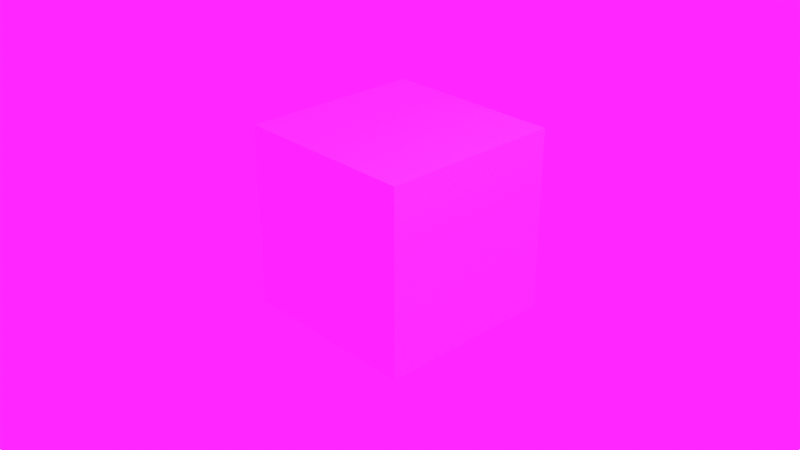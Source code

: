 # Source: HDRICube.blend  (saved by Blender 2.80.54; exported with 4.5.12 LTS)
import bpy
from mathutils import Matrix  # noqa: F401  (used for matrix-valued properties, if any)

bpy.ops.wm.read_factory_settings(use_empty=True)
scene = bpy.context.scene
scene.name = 'Scene'

# ---- collections
col_collection = bpy.data.collections.new('Collection'); scene.collection.children.link(col_collection)

# ---- images (referenced by path relative to the original .blend; pixels are not part of the script)
import os
ASSET_DIR = os.environ.get("B2B_ASSET_DIR", "")  # directory of the original .blend (textures are referenced by path, not embedded)
HERE = os.path.dirname(os.path.abspath(__file__))  # packed textures are extracted next to this script under _unpacked/

def load_image(name, relpath, width, height, colorspace="sRGB"):
    """Load a texture the original file referenced (path relative to the .blend, or extracted next to this script)."""
    p = next((c for c in (os.path.join(HERE, relpath), os.path.join(ASSET_DIR, relpath)) if relpath and os.path.exists(c)), "")
    if p:
        img = bpy.data.images.load(p, check_existing=True)
        img.name = name
    else:  # same state as the original file: an image datablock whose file is absent (Cycles renders it pink)
        img = bpy.data.images.new(name, width, height)
        img.source = "FILE"
        img.filepath = "//" + (relpath or name)
    img.colorspace_settings.name = colorspace
    return img
img_sphericaltest3_jpg = load_image('SphericalTest3.jpg', 'SphericalTest3.jpg', 1024, 1024, 'sRGB')

# ---- materials (node trees are filled in below, after node groups)
mat_material = bpy.data.materials.new('Material')
mat_material.alpha_threshold = 0.0
mat_material.use_transparent_shadow = False
mat_material.roughness = 0.5
mat_material.line_color = (0.0, 0.0, 0.0, 1.0)

# ---- material node trees
mat_material.use_nodes = True; mat_material.node_tree.nodes.clear()
_N = mat_material.node_tree.nodes; _L = mat_material.node_tree.links
n0 = _N.new('ShaderNodeOutputMaterial'); n0.name = 'Material Output'; n0.location = (300, 300)
n1 = _N.new('ShaderNodeBsdfPrincipled'); n1.name = 'Principled BSDF'; n1.location = (10, 300)
n1.distribution = 'GGX'
n1.subsurface_method = 'BURLEY'
n1.inputs[0].default_value = (1.0, 1.0, 1.0, 1.0)
n1.inputs[1].default_value = 1.0
n1.inputs[2].default_value = 0.3182
n1.inputs[3].default_value = 1.45
_L.new(n1.outputs[0], n0.inputs[0])
n0.is_active_output = True

# ---- world
world_world = bpy.data.worlds.new('World'); scene.world = world_world
world_world.use_nodes = True; world_world.node_tree.nodes.clear()
_N = world_world.node_tree.nodes; _L = world_world.node_tree.links
n0 = _N.new('ShaderNodeOutputWorld'); n0.name = 'World Output'; n0.location = (300, 300)
n1 = _N.new('ShaderNodeTexEnvironment'); n1.name = 'Environment Texture'; n1.location = (-386, 305)
n1.image = img_sphericaltest3_jpg
n2 = _N.new('ShaderNodeBackground'); n2.name = 'Background'; n2.location = (13, 295)
n2.inputs[1].default_value = 21.8
_L.new(n1.outputs[0], n2.inputs[0])
_L.new(n2.outputs[0], n0.inputs[0])
n0.is_active_output = True
world_world.color = (0.05088, 0.05088, 0.05088)
world_world.use_sun_shadow = False
world_world.sun_shadow_jitter_overblur = 0.0

# ---- cameras
cam_camera = bpy.data.cameras.new('Camera')
cam_camera.clip_end = 100.0
cam_camera.ortho_scale = 7.314
cam_camera.dof.focus_distance = 0.0
cam_camera.dof.aperture_fstop = 128.0

# ---- lights
light_light = bpy.data.lights.new('Light', 'POINT')
light_light.transmission_factor = 0.0
light_light.cutoff_distance = 30.0
light_light.energy = 1000.0
light_light.shadow_buffer_clip_start = 1.001
light_light.shadow_soft_size = 0.1
light_light.shadow_maximum_resolution = 0.006
light_light.use_absolute_resolution = True

# ---- meshes
me_cube = bpy.data.meshes.new('Cube')
me_cube.from_pydata([(1.0, 1.0, 1.0), (1.0, 1.0, -1.0), (1.0, -1.0, 1.0), (1.0, -1.0, -1.0), (-1.0, 1.0, 1.0), (-1.0, 1.0, -1.0), (-1.0, -1.0, 1.0), (-1.0, -1.0, -1.0)], [], [(0, 4, 6, 2), (3, 2, 6, 7), (7, 6, 4, 5), (5, 1, 3, 7), (1, 0, 2, 3), (5, 4, 0, 1)])
_uv = me_cube.uv_layers.new(name='UVMap')
_uv.uv.foreach_set('vector', [0.375, 0.0, 0.625, 0.0, 0.625, 0.25, 0.375, 0.25, 0.375, 0.25, 0.625, 0.25, 0.625, 0.5, 0.375, 0.5, 0.375, 0.5, 0.625, 0.5, 0.625, 0.75, 0.375, 0.75, 0.375, 0.75, 0.625, 0.75, 0.625, 1.0, 0.375, 1.0, 0.125, 0.5, 0.375, 0.5, 0.375, 0.75, 0.125, 0.75, 0.625, 0.5, 0.875, 0.5, 0.875, 0.75, 0.625, 0.75])
me_cube.materials.append(mat_material)
me_cube.use_remesh_preserve_volume = False
me_cube.use_remesh_preserve_attributes = False
me_cube.use_mirror_vertex_groups = False
me_cube.update()

# ---- objects
ob_cube = bpy.data.objects.new('Cube', me_cube)
ob_light = bpy.data.objects.new('Light', light_light)
ob_camera = bpy.data.objects.new('Camera', cam_camera)

# ---- transforms, parenting, visibility, modifiers, constraints
ob_cube.location = (0.0, 0.0, 0.0)
ob_cube.lock_rotations_4d = False
ob_cube.empty_display_type = 'ARROWS'
ob_cube.lineart.crease_threshold = 0.0
ob_light.location = (4.076, 1.005, 5.904)
ob_light.rotation_euler = (0.6503, 0.05522, 1.866)
ob_light.lock_rotations_4d = False
ob_light.empty_display_type = 'ARROWS'
ob_light.color = (0.0, 0.0, 0.0, 0.0)
ob_light.lineart.crease_threshold = 0.0
ob_camera.location = (7.359, -6.926, 4.958)
ob_camera.rotation_euler = (1.109, 0.0, 0.8149)
ob_camera.lock_rotations_4d = False
ob_camera.empty_display_type = 'ARROWS'
ob_camera.color = (0.0, 0.0, 0.0, 0.0)
ob_camera.display_type = 'WIRE'
ob_camera.lineart.crease_threshold = 0.0

# ---- collection membership
col_collection.objects.link(ob_cube)
col_collection.objects.link(ob_light)
col_collection.objects.link(ob_camera)

# ---- scene / render settings (as saved in the file)
scene.camera = ob_camera
scene.frame_start = 1; scene.frame_end = 250; scene.frame_set(1)
scene.render.engine = 'BLENDER_EEVEE_NEXT'
scene.cycles.use_denoising = False
scene.cycles.samples = 128
scene.cycles.sampling_pattern = 'TABULATED_SOBOL'
scene.cycles.use_adaptive_sampling = False
scene.cycles.use_light_tree = False
scene.view_settings.view_transform = 'Filmic'
bpy.context.view_layer.update()
